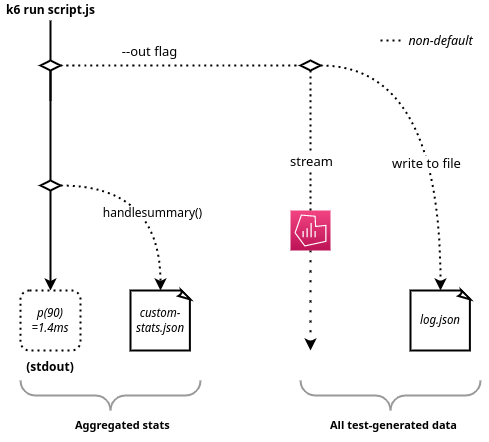

The diagram above was exported from draw.io. Its source (the exported page's mxGraphModel, read from the mxfile embedded in the PNG):
<mxGraphModel dx="1240" dy="1634" grid="1" gridSize="10" guides="1" tooltips="1" connect="1" arrows="1" fold="1" page="1" pageScale="1" pageWidth="850" pageHeight="1100" math="0" shadow="0">
  <root>
    <mxCell id="0" />
    <mxCell id="1" parent="0" />
    <mxCell id="twxcCeHu2FQtUl_X3BUc-34" style="edgeStyle=orthogonalEdgeStyle;curved=1;orthogonalLoop=1;jettySize=auto;html=1;dashed=1;dashPattern=1 4;fontFamily=Courier New;fontSize=14;endArrow=classic;endFill=1;strokeWidth=2;" parent="1" source="twxcCeHu2FQtUl_X3BUc-8" edge="1">
      <mxGeometry relative="1" as="geometry">
        <mxPoint x="310" y="-180" as="targetPoint" />
      </mxGeometry>
    </mxCell>
    <mxCell id="twxcCeHu2FQtUl_X3BUc-8" value="" style="sketch=0;points=[[0,0,0],[0.25,0,0],[0.5,0,0],[0.75,0,0],[1,0,0],[0,1,0],[0.25,1,0],[0.5,1,0],[0.75,1,0],[1,1,0],[0,0.25,0],[0,0.5,0],[0,0.75,0],[1,0.25,0],[1,0.5,0],[1,0.75,0]];points=[[0,0,0],[0.25,0,0],[0.5,0,0],[0.75,0,0],[1,0,0],[0,1,0],[0.25,1,0],[0.5,1,0],[0.75,1,0],[1,1,0],[0,0.25,0],[0,0.5,0],[0,0.75,0],[1,0.25,0],[1,0.5,0],[1,0.75,0]];outlineConnect=0;fontColor=#232F3E;gradientColor=#F34482;gradientDirection=north;fillColor=#BC1356;strokeColor=#ffffff;dashed=0;verticalLabelPosition=bottom;verticalAlign=top;align=center;html=1;fontSize=12;fontStyle=0;aspect=fixed;shape=mxgraph.aws4.resourceIcon;resIcon=mxgraph.aws4.managed_service_for_grafana;" parent="1" vertex="1">
      <mxGeometry x="290" y="-320" width="40" height="40" as="geometry" />
    </mxCell>
    <mxCell id="twxcCeHu2FQtUl_X3BUc-12" value="&lt;i&gt;&lt;font face=&quot;Lucida Console&quot;&gt;log.json&lt;/font&gt;&lt;/i&gt;" style="whiteSpace=wrap;html=1;shape=mxgraph.basic.document;strokeWidth=2;" parent="1" vertex="1">
      <mxGeometry x="410" y="-240" width="60" height="60" as="geometry" />
    </mxCell>
    <mxCell id="NQ1oKMcou9ARGNVdDZhw-48" style="edgeStyle=orthogonalEdgeStyle;curved=1;orthogonalLoop=1;jettySize=auto;html=1;entryX=0.5;entryY=0;entryDx=0;entryDy=0;entryPerimeter=0;fontSize=14;strokeWidth=2;startArrow=none;" parent="1" source="NQ1oKMcou9ARGNVdDZhw-21" edge="1">
      <mxGeometry relative="1" as="geometry">
        <mxPoint x="50" y="-240" as="targetPoint" />
      </mxGeometry>
    </mxCell>
    <mxCell id="OCh2QH3qAaRKegLDsTd7-49" style="edgeStyle=orthogonalEdgeStyle;rounded=0;orthogonalLoop=1;jettySize=auto;html=1;fontFamily=Helvetica;fontSize=6;endArrow=none;endFill=0;strokeWidth=2;" edge="1" parent="1" source="NQ1oKMcou9ARGNVdDZhw-8">
      <mxGeometry relative="1" as="geometry">
        <mxPoint x="50" y="-430" as="targetPoint" />
      </mxGeometry>
    </mxCell>
    <mxCell id="NQ1oKMcou9ARGNVdDZhw-8" value="&lt;b&gt;&lt;font style=&quot;font-size: 12px&quot;&gt;k6 run script.js&lt;/font&gt;&lt;/b&gt;" style="text;html=1;align=center;verticalAlign=middle;resizable=0;points=[];autosize=1;strokeColor=none;fillColor=none;" parent="1" vertex="1">
      <mxGeometry y="-530" width="100" height="20" as="geometry" />
    </mxCell>
    <mxCell id="NQ1oKMcou9ARGNVdDZhw-22" style="edgeStyle=orthogonalEdgeStyle;curved=1;orthogonalLoop=1;jettySize=auto;html=1;strokeWidth=2;dashed=1;dashPattern=1 2;" parent="1" source="NQ1oKMcou9ARGNVdDZhw-21" edge="1">
      <mxGeometry relative="1" as="geometry">
        <mxPoint x="160" y="-240" as="targetPoint" />
      </mxGeometry>
    </mxCell>
    <mxCell id="NQ1oKMcou9ARGNVdDZhw-36" value="handlesummary()" style="edgeLabel;html=1;align=center;verticalAlign=middle;resizable=0;points=[];fontSize=12;" parent="NQ1oKMcou9ARGNVdDZhw-22" vertex="1" connectable="0">
      <mxGeometry x="0.2353" y="-9" relative="1" as="geometry">
        <mxPoint as="offset" />
      </mxGeometry>
    </mxCell>
    <mxCell id="NQ1oKMcou9ARGNVdDZhw-29" value="&lt;font style=&quot;font-size: 12px&quot;&gt;&lt;b&gt;(stdout)&lt;/b&gt;&lt;/font&gt;" style="text;html=1;strokeColor=none;fillColor=none;align=center;verticalAlign=middle;whiteSpace=wrap;rounded=0;fontSize=16;" parent="1" vertex="1">
      <mxGeometry x="20" y="-180" width="60" height="30" as="geometry" />
    </mxCell>
    <mxCell id="2Up0yTUCzfoQxGqze-OC-5" value="&lt;i&gt;&lt;font face=&quot;Lucida Console&quot;&gt;p(90)&lt;br&gt;=1.4ms&lt;/font&gt;&lt;/i&gt;" style="rounded=1;whiteSpace=wrap;html=1;strokeWidth=2;dashed=1;dashPattern=1 2;" parent="1" vertex="1">
      <mxGeometry x="20" y="-240" width="60" height="60" as="geometry" />
    </mxCell>
    <mxCell id="2Up0yTUCzfoQxGqze-OC-8" value="&lt;i&gt;&lt;font face=&quot;Lucida Console&quot;&gt;custom-stats.json&lt;/font&gt;&lt;/i&gt;" style="whiteSpace=wrap;html=1;shape=mxgraph.basic.document;strokeWidth=2;" parent="1" vertex="1">
      <mxGeometry x="130" y="-240" width="60" height="60" as="geometry" />
    </mxCell>
    <mxCell id="NQ1oKMcou9ARGNVdDZhw-21" value="" style="rhombus;whiteSpace=wrap;html=1;strokeWidth=2;" parent="1" vertex="1">
      <mxGeometry x="40" y="-350" width="20" height="10" as="geometry" />
    </mxCell>
    <mxCell id="OCh2QH3qAaRKegLDsTd7-3" value="" style="edgeStyle=orthogonalEdgeStyle;curved=1;orthogonalLoop=1;jettySize=auto;html=1;entryX=0.5;entryY=0;entryDx=0;entryDy=0;entryPerimeter=0;fontSize=14;strokeWidth=2;endArrow=none;startArrow=none;endFill=0;" edge="1" parent="1" source="OCh2QH3qAaRKegLDsTd7-20" target="NQ1oKMcou9ARGNVdDZhw-21">
      <mxGeometry relative="1" as="geometry">
        <mxPoint x="50" y="-240" as="targetPoint" />
        <mxPoint x="50" y="-470" as="sourcePoint" />
      </mxGeometry>
    </mxCell>
    <mxCell id="OCh2QH3qAaRKegLDsTd7-12" value="&lt;h1&gt;&lt;font style=&quot;font-size: 11px&quot;&gt;All test-generated data&lt;/font&gt;&lt;/h1&gt;" style="text;html=1;strokeColor=none;fillColor=none;spacing=5;spacingTop=-20;whiteSpace=wrap;overflow=hidden;rounded=0;fontSize=12;" vertex="1" parent="1">
      <mxGeometry x="325" y="-130" width="145" height="40" as="geometry" />
    </mxCell>
    <mxCell id="OCh2QH3qAaRKegLDsTd7-13" value="&lt;h1&gt;&lt;font style=&quot;font-size: 11px&quot;&gt;Aggregated stats&lt;/font&gt;&lt;/h1&gt;" style="text;html=1;strokeColor=none;fillColor=none;spacing=5;spacingTop=-20;whiteSpace=wrap;overflow=hidden;rounded=0;fontSize=12;" vertex="1" parent="1">
      <mxGeometry x="70" y="-130" width="160" height="40" as="geometry" />
    </mxCell>
    <mxCell id="OCh2QH3qAaRKegLDsTd7-14" value="" style="verticalLabelPosition=bottom;shadow=0;dashed=0;align=center;html=1;verticalAlign=top;strokeWidth=2;shape=mxgraph.mockup.markup.curlyBrace;strokeColor=#999999;fontSize=12;rotation=-180;fontStyle=1" vertex="1" parent="1">
      <mxGeometry x="20" y="-150" width="180" height="30" as="geometry" />
    </mxCell>
    <mxCell id="OCh2QH3qAaRKegLDsTd7-32" style="edgeStyle=orthogonalEdgeStyle;curved=1;orthogonalLoop=1;jettySize=auto;html=1;entryX=0;entryY=0.5;entryDx=0;entryDy=0;dashed=1;dashPattern=1 2;fontFamily=Lucida Console;fontSize=14;endArrow=none;endFill=0;strokeWidth=2;" edge="1" parent="1" source="OCh2QH3qAaRKegLDsTd7-20" target="OCh2QH3qAaRKegLDsTd7-21">
      <mxGeometry relative="1" as="geometry" />
    </mxCell>
    <mxCell id="OCh2QH3qAaRKegLDsTd7-34" value="&lt;font style=&quot;font-size: 13px&quot;&gt;--out &lt;font style=&quot;font-size: 13px&quot; face=&quot;Helvetica&quot;&gt;flag&lt;/font&gt;&lt;/font&gt;" style="edgeLabel;html=1;align=center;verticalAlign=middle;resizable=0;points=[];fontSize=14;fontFamily=Lucida Console;" vertex="1" connectable="0" parent="OCh2QH3qAaRKegLDsTd7-32">
      <mxGeometry x="-0.2632" y="-1" relative="1" as="geometry">
        <mxPoint y="-16" as="offset" />
      </mxGeometry>
    </mxCell>
    <mxCell id="OCh2QH3qAaRKegLDsTd7-26" style="edgeStyle=orthogonalEdgeStyle;curved=1;orthogonalLoop=1;jettySize=auto;html=1;fontSize=16;endArrow=classic;endFill=1;strokeWidth=2;entryX=0.5;entryY=0;entryDx=0;entryDy=0;entryPerimeter=0;dashed=1;dashPattern=1 2;" edge="1" parent="1" source="OCh2QH3qAaRKegLDsTd7-21" target="twxcCeHu2FQtUl_X3BUc-12">
      <mxGeometry relative="1" as="geometry">
        <mxPoint x="370.0000000000002" y="-450" as="targetPoint" />
      </mxGeometry>
    </mxCell>
    <mxCell id="OCh2QH3qAaRKegLDsTd7-46" value="write to file&lt;br&gt;" style="edgeLabel;html=1;align=center;verticalAlign=middle;resizable=0;points=[];fontSize=13;fontFamily=Helvetica;" vertex="1" connectable="0" parent="OCh2QH3qAaRKegLDsTd7-26">
      <mxGeometry x="0.2563" y="-16" relative="1" as="geometry">
        <mxPoint x="1" as="offset" />
      </mxGeometry>
    </mxCell>
    <mxCell id="OCh2QH3qAaRKegLDsTd7-27" style="edgeStyle=orthogonalEdgeStyle;curved=1;orthogonalLoop=1;jettySize=auto;html=1;fontSize=16;endArrow=none;endFill=0;strokeWidth=2;dashed=1;dashPattern=1 2;" edge="1" parent="1" source="OCh2QH3qAaRKegLDsTd7-21" target="twxcCeHu2FQtUl_X3BUc-8">
      <mxGeometry relative="1" as="geometry" />
    </mxCell>
    <mxCell id="OCh2QH3qAaRKegLDsTd7-43" value="stream&lt;br&gt;" style="edgeLabel;html=1;align=center;verticalAlign=middle;resizable=0;points=[];fontSize=13;fontFamily=Helvetica;" vertex="1" connectable="0" parent="OCh2QH3qAaRKegLDsTd7-27">
      <mxGeometry x="0.2898" relative="1" as="geometry">
        <mxPoint as="offset" />
      </mxGeometry>
    </mxCell>
    <mxCell id="OCh2QH3qAaRKegLDsTd7-21" value="" style="rhombus;whiteSpace=wrap;html=1;strokeWidth=2;" vertex="1" parent="1">
      <mxGeometry x="300" y="-470" width="20" height="10" as="geometry" />
    </mxCell>
    <mxCell id="OCh2QH3qAaRKegLDsTd7-20" value="" style="rhombus;whiteSpace=wrap;html=1;strokeWidth=2;" vertex="1" parent="1">
      <mxGeometry x="40" y="-470" width="20" height="10" as="geometry" />
    </mxCell>
    <mxCell id="OCh2QH3qAaRKegLDsTd7-33" value="" style="edgeStyle=orthogonalEdgeStyle;curved=1;orthogonalLoop=1;jettySize=auto;html=1;entryX=0.5;entryY=0;entryDx=0;entryDy=0;entryPerimeter=0;fontSize=14;strokeWidth=2;endArrow=none;startArrow=none;" edge="1" parent="1" target="OCh2QH3qAaRKegLDsTd7-20">
      <mxGeometry relative="1" as="geometry">
        <mxPoint x="50" y="-350" as="targetPoint" />
        <mxPoint x="50" y="-470" as="sourcePoint" />
      </mxGeometry>
    </mxCell>
    <mxCell id="OCh2QH3qAaRKegLDsTd7-39" value="" style="endArrow=none;html=1;rounded=0;dashed=1;dashPattern=1 2;fontFamily=Helvetica;fontSize=13;strokeWidth=2;" edge="1" parent="1">
      <mxGeometry width="50" height="50" relative="1" as="geometry">
        <mxPoint x="380" y="-490" as="sourcePoint" />
        <mxPoint x="400" y="-490" as="targetPoint" />
      </mxGeometry>
    </mxCell>
    <mxCell id="OCh2QH3qAaRKegLDsTd7-41" value="&lt;i&gt;non-default&lt;/i&gt;" style="text;html=1;strokeColor=none;fillColor=none;align=center;verticalAlign=middle;whiteSpace=wrap;rounded=0;fontFamily=Helvetica;fontSize=13;" vertex="1" parent="1">
      <mxGeometry x="392.5" y="-500" width="95" height="20" as="geometry" />
    </mxCell>
    <mxCell id="OCh2QH3qAaRKegLDsTd7-50" value="" style="verticalLabelPosition=bottom;shadow=0;dashed=0;align=center;html=1;verticalAlign=top;strokeWidth=2;shape=mxgraph.mockup.markup.curlyBrace;strokeColor=#999999;fontSize=12;rotation=-180;fontStyle=1" vertex="1" parent="1">
      <mxGeometry x="300" y="-150" width="180" height="30" as="geometry" />
    </mxCell>
  </root>
</mxGraphModel>